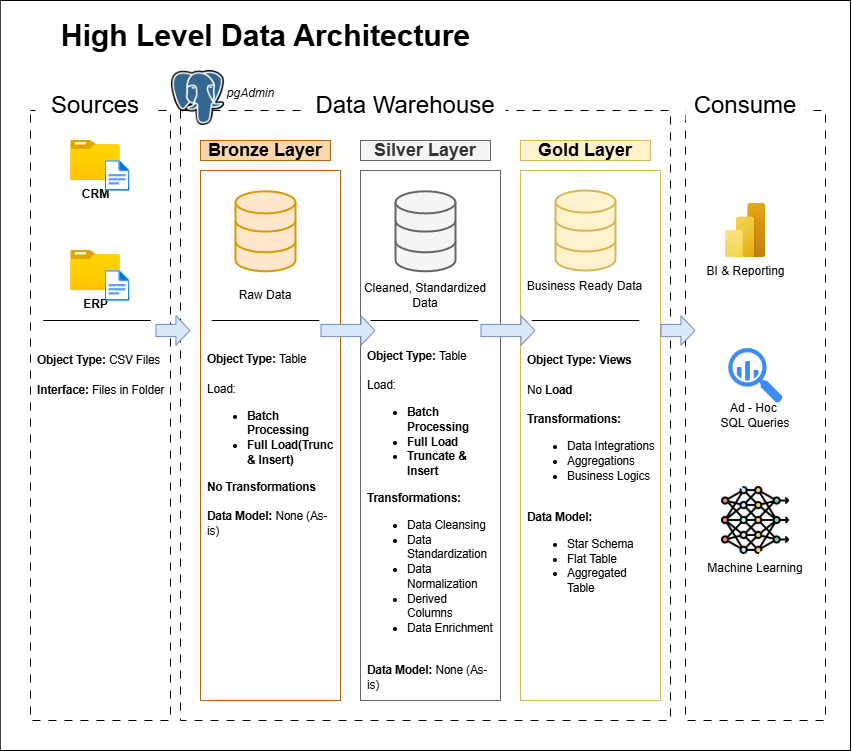

The diagram above was exported from draw.io. Its source (the exported page's mxGraphModel, read from the mxfile embedded in the PNG):
<mxGraphModel dx="2078" dy="736" grid="1" gridSize="10" guides="1" tooltips="1" connect="1" arrows="1" fold="1" page="1" pageScale="1" pageWidth="850" pageHeight="1100" background="#FFFFFF" math="0" shadow="0">
  <root>
    <mxCell id="0" />
    <mxCell id="1" parent="0" />
    <mxCell id="FihQMb1G0mgjxVf6wFg_-1" value="" style="rounded=0;whiteSpace=wrap;html=1;dashed=1;dashPattern=8 8;fillColor=none;strokeWidth=1;perimeterSpacing=0;" vertex="1" parent="1">
      <mxGeometry x="10" y="130" width="140" height="610" as="geometry" />
    </mxCell>
    <mxCell id="FihQMb1G0mgjxVf6wFg_-2" value="&lt;font style=&quot;font-size: 24px;&quot;&gt;Sources&lt;/font&gt;" style="rounded=0;whiteSpace=wrap;html=1;fillColor=default;strokeColor=none;" vertex="1" parent="1">
      <mxGeometry x="15" y="110" width="120" height="30" as="geometry" />
    </mxCell>
    <mxCell id="FihQMb1G0mgjxVf6wFg_-3" value="" style="rounded=0;whiteSpace=wrap;html=1;dashed=1;dashPattern=8 8;fillColor=none;strokeColor=#000000;" vertex="1" parent="1">
      <mxGeometry x="160" y="130" width="490" height="610" as="geometry" />
    </mxCell>
    <mxCell id="FihQMb1G0mgjxVf6wFg_-4" value="&lt;font style=&quot;font-size: 24px;&quot;&gt;Data Warehouse&lt;/font&gt;" style="rounded=0;whiteSpace=wrap;html=1;fillColor=default;strokeColor=none;" vertex="1" parent="1">
      <mxGeometry x="285" y="110" width="200" height="30" as="geometry" />
    </mxCell>
    <mxCell id="FihQMb1G0mgjxVf6wFg_-5" value="Ad - Hoc&amp;nbsp;&lt;div&gt;SQL Queries&lt;/div&gt;" style="rounded=0;whiteSpace=wrap;html=1;dashed=1;dashPattern=8 8;fillColor=none;" vertex="1" parent="1">
      <mxGeometry x="665" y="130" width="140" height="610" as="geometry" />
    </mxCell>
    <mxCell id="FihQMb1G0mgjxVf6wFg_-6" value="&lt;font style=&quot;font-size: 24px;&quot;&gt;Consume&lt;/font&gt;" style="rounded=0;whiteSpace=wrap;html=1;fillColor=default;strokeColor=none;" vertex="1" parent="1">
      <mxGeometry x="665" y="110" width="120" height="30" as="geometry" />
    </mxCell>
    <mxCell id="FihQMb1G0mgjxVf6wFg_-7" value="&lt;font style=&quot;font-size: 18px;&quot;&gt;&lt;b style=&quot;&quot;&gt;Bronze Layer&lt;/b&gt;&lt;/font&gt;" style="rounded=0;whiteSpace=wrap;html=1;fillColor=#fad7ac;strokeColor=#b46504;" vertex="1" parent="1">
      <mxGeometry x="180" y="160" width="130" height="20" as="geometry" />
    </mxCell>
    <mxCell id="FihQMb1G0mgjxVf6wFg_-8" value="" style="rounded=0;whiteSpace=wrap;html=1;fillColor=none;strokeColor=#b46504;" vertex="1" parent="1">
      <mxGeometry x="180" y="190" width="140" height="530" as="geometry" />
    </mxCell>
    <mxCell id="FihQMb1G0mgjxVf6wFg_-9" value="&lt;font style=&quot;font-size: 18px;&quot;&gt;&lt;b style=&quot;&quot;&gt;Silver Layer&lt;/b&gt;&lt;/font&gt;" style="rounded=0;whiteSpace=wrap;html=1;fillColor=#f5f5f5;strokeColor=#666666;fontColor=#333333;" vertex="1" parent="1">
      <mxGeometry x="340" y="160" width="130" height="20" as="geometry" />
    </mxCell>
    <mxCell id="FihQMb1G0mgjxVf6wFg_-10" value="" style="rounded=0;whiteSpace=wrap;html=1;fillColor=none;strokeColor=#666666;fontColor=#333333;" vertex="1" parent="1">
      <mxGeometry x="340" y="190" width="140" height="530" as="geometry" />
    </mxCell>
    <mxCell id="FihQMb1G0mgjxVf6wFg_-11" value="&lt;font style=&quot;font-size: 18px;&quot;&gt;&lt;b style=&quot;&quot;&gt;Gold Layer&lt;/b&gt;&lt;/font&gt;" style="rounded=0;whiteSpace=wrap;html=1;fillColor=#fff2cc;strokeColor=#d6b656;" vertex="1" parent="1">
      <mxGeometry x="500" y="160" width="130" height="20" as="geometry" />
    </mxCell>
    <mxCell id="FihQMb1G0mgjxVf6wFg_-12" value="" style="rounded=0;whiteSpace=wrap;html=1;fillColor=none;strokeColor=#d6b656;" vertex="1" parent="1">
      <mxGeometry x="500" y="190" width="140" height="530" as="geometry" />
    </mxCell>
    <mxCell id="FihQMb1G0mgjxVf6wFg_-13" value="&lt;b&gt;CRM&lt;/b&gt;" style="image;aspect=fixed;html=1;points=[];align=center;fontSize=12;image=img/lib/azure2/general/Folder_Blank.svg;" vertex="1" parent="1">
      <mxGeometry x="50.25" y="160" width="49.5" height="40.17" as="geometry" />
    </mxCell>
    <mxCell id="FihQMb1G0mgjxVf6wFg_-17" value="" style="image;aspect=fixed;html=1;points=[];align=center;fontSize=12;image=img/lib/azure2/general/File.svg;" vertex="1" parent="1">
      <mxGeometry x="84.5" y="180" width="25" height="30.81" as="geometry" />
    </mxCell>
    <mxCell id="FihQMb1G0mgjxVf6wFg_-20" value="&lt;b&gt;ERP&lt;/b&gt;" style="image;aspect=fixed;html=1;points=[];align=center;fontSize=12;image=img/lib/azure2/general/Folder_Blank.svg;" vertex="1" parent="1">
      <mxGeometry x="50.25" y="270" width="49.5" height="40.17" as="geometry" />
    </mxCell>
    <mxCell id="FihQMb1G0mgjxVf6wFg_-21" value="" style="image;aspect=fixed;html=1;points=[];align=center;fontSize=12;image=img/lib/azure2/general/File.svg;" vertex="1" parent="1">
      <mxGeometry x="84.5" y="290" width="25" height="30.81" as="geometry" />
    </mxCell>
    <mxCell id="FihQMb1G0mgjxVf6wFg_-25" value="" style="endArrow=none;html=1;rounded=0;" edge="1" parent="1">
      <mxGeometry width="50" height="50" relative="1" as="geometry">
        <mxPoint x="22.75" y="340" as="sourcePoint" />
        <mxPoint x="130.25" y="340" as="targetPoint" />
      </mxGeometry>
    </mxCell>
    <mxCell id="FihQMb1G0mgjxVf6wFg_-26" value="&lt;font style=&quot;font-size: 11.5px;&quot;&gt;&lt;b style=&quot;&quot;&gt;Object Type: &lt;/b&gt;&lt;font style=&quot;&quot;&gt;CSV Files&lt;/font&gt;&lt;/font&gt;&lt;div&gt;&lt;font style=&quot;font-size: 11.5px;&quot;&gt;&lt;br&gt;&lt;/font&gt;&lt;/div&gt;&lt;div&gt;&lt;font style=&quot;font-size: 11.5px;&quot;&gt;&lt;b style=&quot;&quot;&gt;Interface: &lt;/b&gt;Files in Folder&lt;/font&gt;&lt;/div&gt;" style="text;html=1;align=left;verticalAlign=middle;whiteSpace=wrap;rounded=0;" vertex="1" parent="1">
      <mxGeometry x="15" y="380" width="130" height="30" as="geometry" />
    </mxCell>
    <mxCell id="FihQMb1G0mgjxVf6wFg_-27" value="" style="html=1;verticalLabelPosition=bottom;align=center;labelBackgroundColor=#ffffff;verticalAlign=top;strokeWidth=2;strokeColor=#d79b00;shadow=0;dashed=0;shape=mxgraph.ios7.icons.data;fillColor=#ffe6cc;" vertex="1" parent="1">
      <mxGeometry x="215" y="210.81" width="60" height="80" as="geometry" />
    </mxCell>
    <mxCell id="FihQMb1G0mgjxVf6wFg_-28" value="" style="html=1;verticalLabelPosition=bottom;align=center;labelBackgroundColor=#ffffff;verticalAlign=top;strokeWidth=2;strokeColor=#666666;shadow=0;dashed=0;shape=mxgraph.ios7.icons.data;fillColor=#f5f5f5;fontColor=#333333;" vertex="1" parent="1">
      <mxGeometry x="375" y="210.81" width="60" height="80" as="geometry" />
    </mxCell>
    <mxCell id="FihQMb1G0mgjxVf6wFg_-29" value="" style="html=1;verticalLabelPosition=bottom;align=center;labelBackgroundColor=#ffffff;verticalAlign=top;strokeWidth=2;strokeColor=#d6b656;shadow=0;dashed=0;shape=mxgraph.ios7.icons.data;fillColor=#fff2cc;" vertex="1" parent="1">
      <mxGeometry x="535" y="210" width="60" height="80" as="geometry" />
    </mxCell>
    <mxCell id="FihQMb1G0mgjxVf6wFg_-30" value="" style="shape=flexArrow;endArrow=classic;html=1;rounded=0;endSize=4.356521739130435;startSize=0;width=12.173913043478262;entryX=0.923;entryY=0.909;entryDx=0;entryDy=0;entryPerimeter=0;endWidth=16.370510396975426;fillColor=#dae8fc;strokeColor=#6c8ebf;" edge="1" parent="1">
      <mxGeometry width="50" height="50" relative="1" as="geometry">
        <mxPoint x="135" y="350" as="sourcePoint" />
        <mxPoint x="169.98999999999978" y="350" as="targetPoint" />
      </mxGeometry>
    </mxCell>
    <mxCell id="FihQMb1G0mgjxVf6wFg_-32" value="" style="shape=flexArrow;endArrow=classic;html=1;rounded=0;endSize=4.356521739130435;startSize=0;width=12.173913043478262;endWidth=16.370510396975426;fillColor=#dae8fc;strokeColor=#6c8ebf;entryX=0.024;entryY=0.425;entryDx=0;entryDy=0;entryPerimeter=0;" edge="1" parent="1">
      <mxGeometry width="50" height="50" relative="1" as="geometry">
        <mxPoint x="300" y="350" as="sourcePoint" />
        <mxPoint x="354.9999999999999" y="349.9999999999999" as="targetPoint" />
      </mxGeometry>
    </mxCell>
    <mxCell id="FihQMb1G0mgjxVf6wFg_-33" value="" style="shape=flexArrow;endArrow=classic;html=1;rounded=0;endSize=4.356521739130435;startSize=0;width=12.173913043478262;endWidth=16.370510396975426;fillColor=#dae8fc;strokeColor=#6c8ebf;entryX=0.024;entryY=0.425;entryDx=0;entryDy=0;entryPerimeter=0;" edge="1" parent="1">
      <mxGeometry width="50" height="50" relative="1" as="geometry">
        <mxPoint x="460" y="350" as="sourcePoint" />
        <mxPoint x="514.9999999999999" y="349.9999999999999" as="targetPoint" />
      </mxGeometry>
    </mxCell>
    <mxCell id="FihQMb1G0mgjxVf6wFg_-34" value="" style="shape=flexArrow;endArrow=classic;html=1;rounded=0;endSize=4.356521739130435;startSize=0;width=12.173913043478262;entryX=0.923;entryY=0.909;entryDx=0;entryDy=0;entryPerimeter=0;endWidth=16.370510396975426;fillColor=#dae8fc;strokeColor=#6c8ebf;" edge="1" parent="1">
      <mxGeometry width="50" height="50" relative="1" as="geometry">
        <mxPoint x="640" y="350" as="sourcePoint" />
        <mxPoint x="674.9899999999998" y="350" as="targetPoint" />
      </mxGeometry>
    </mxCell>
    <mxCell id="FihQMb1G0mgjxVf6wFg_-35" value="Raw Data" style="text;html=1;align=center;verticalAlign=middle;whiteSpace=wrap;rounded=0;" vertex="1" parent="1">
      <mxGeometry x="215" y="300" width="60" height="30" as="geometry" />
    </mxCell>
    <mxCell id="FihQMb1G0mgjxVf6wFg_-36" value="Cleaned, Standardized Data" style="text;html=1;align=center;verticalAlign=middle;whiteSpace=wrap;rounded=0;" vertex="1" parent="1">
      <mxGeometry x="340" y="300" width="130" height="30" as="geometry" />
    </mxCell>
    <mxCell id="FihQMb1G0mgjxVf6wFg_-37" value="Business Ready Data" style="text;html=1;align=center;verticalAlign=middle;whiteSpace=wrap;rounded=0;" vertex="1" parent="1">
      <mxGeometry x="502.5" y="290.81" width="125" height="30" as="geometry" />
    </mxCell>
    <mxCell id="FihQMb1G0mgjxVf6wFg_-38" value="" style="endArrow=none;html=1;rounded=0;" edge="1" parent="1">
      <mxGeometry width="50" height="50" relative="1" as="geometry">
        <mxPoint x="191.25" y="340" as="sourcePoint" />
        <mxPoint x="298.75" y="340" as="targetPoint" />
      </mxGeometry>
    </mxCell>
    <mxCell id="FihQMb1G0mgjxVf6wFg_-39" value="" style="endArrow=none;html=1;rounded=0;" edge="1" parent="1">
      <mxGeometry width="50" height="50" relative="1" as="geometry">
        <mxPoint x="350" y="340" as="sourcePoint" />
        <mxPoint x="457.5" y="340" as="targetPoint" />
      </mxGeometry>
    </mxCell>
    <mxCell id="FihQMb1G0mgjxVf6wFg_-40" value="" style="endArrow=none;html=1;rounded=0;" edge="1" parent="1">
      <mxGeometry width="50" height="50" relative="1" as="geometry">
        <mxPoint x="511.25" y="340" as="sourcePoint" />
        <mxPoint x="618.75" y="340" as="targetPoint" />
      </mxGeometry>
    </mxCell>
    <mxCell id="FihQMb1G0mgjxVf6wFg_-41" value="&lt;font style=&quot;font-size: 11.5px;&quot;&gt;&lt;b style=&quot;&quot;&gt;Object Type: &lt;/b&gt;Table&lt;/font&gt;&lt;div&gt;&lt;font style=&quot;font-size: 11.5px;&quot;&gt;&lt;br&gt;&lt;/font&gt;&lt;/div&gt;&lt;div&gt;&lt;font style=&quot;font-size: 11.5px;&quot;&gt;Load:&lt;/font&gt;&lt;/div&gt;&lt;div&gt;&lt;ul&gt;&lt;li&gt;&lt;b&gt;&lt;font style=&quot;font-size: 11.5px;&quot;&gt;Batch Processing&lt;/font&gt;&lt;/b&gt;&lt;/li&gt;&lt;li&gt;&lt;b&gt;&lt;font style=&quot;font-size: 11.5px;&quot;&gt;Full Load(Trunc &amp;amp; Insert)&lt;/font&gt;&lt;/b&gt;&lt;/li&gt;&lt;/ul&gt;&lt;b&gt;&lt;font style=&quot;font-size: 11.5px;&quot;&gt;No Transformations&lt;/font&gt;&lt;/b&gt;&lt;/div&gt;&lt;div&gt;&lt;b&gt;&lt;font style=&quot;font-size: 11.5px;&quot;&gt;&lt;br&gt;&lt;/font&gt;&lt;/b&gt;&lt;/div&gt;&lt;div&gt;&lt;font style=&quot;font-size: 11.5px;&quot;&gt;&lt;b style=&quot;&quot;&gt;Data Model: &lt;/b&gt;None (As-is)&lt;/font&gt;&lt;/div&gt;" style="text;html=1;align=left;verticalAlign=middle;whiteSpace=wrap;rounded=0;" vertex="1" parent="1">
      <mxGeometry x="185" y="390" width="130" height="150" as="geometry" />
    </mxCell>
    <mxCell id="FihQMb1G0mgjxVf6wFg_-42" value="&lt;font style=&quot;font-size: 11.5px;&quot;&gt;&lt;b style=&quot;&quot;&gt;Object Type: &lt;/b&gt;Table&lt;/font&gt;&lt;div&gt;&lt;font style=&quot;font-size: 11.5px;&quot;&gt;&lt;br&gt;&lt;/font&gt;&lt;/div&gt;&lt;div&gt;&lt;font style=&quot;font-size: 11.5px;&quot;&gt;Load:&lt;/font&gt;&lt;/div&gt;&lt;div&gt;&lt;ul&gt;&lt;li&gt;&lt;b&gt;&lt;font style=&quot;font-size: 11.5px;&quot;&gt;Batch Processing&lt;/font&gt;&lt;/b&gt;&lt;/li&gt;&lt;li&gt;&lt;b&gt;&lt;font style=&quot;font-size: 11.5px;&quot;&gt;Full Load&lt;/font&gt;&lt;/b&gt;&lt;/li&gt;&lt;li&gt;&lt;b&gt;&lt;font style=&quot;font-size: 11.5px;&quot;&gt;Truncate &amp;amp; Insert&lt;/font&gt;&lt;/b&gt;&lt;/li&gt;&lt;/ul&gt;&lt;b&gt;&lt;font style=&quot;font-size: 11.5px;&quot;&gt;Transformations:&lt;/font&gt;&lt;/b&gt;&lt;/div&gt;&lt;div&gt;&lt;ul&gt;&lt;li&gt;&lt;font style=&quot;font-size: 11.5px;&quot;&gt;Data Cleansing&lt;/font&gt;&lt;/li&gt;&lt;li&gt;&lt;font style=&quot;font-size: 11.5px;&quot;&gt;Data Standardization&lt;/font&gt;&lt;/li&gt;&lt;li&gt;&lt;font style=&quot;font-size: 11.5px;&quot;&gt;Data Normalization&lt;/font&gt;&lt;/li&gt;&lt;li&gt;&lt;font style=&quot;font-size: 11.5px;&quot;&gt;Derived Columns&lt;/font&gt;&lt;/li&gt;&lt;li&gt;&lt;font style=&quot;font-size: 11.5px;&quot;&gt;Data Enrichment&lt;/font&gt;&lt;/li&gt;&lt;/ul&gt;&lt;/div&gt;&lt;div&gt;&lt;b&gt;&lt;font style=&quot;font-size: 11.5px;&quot;&gt;&lt;br&gt;&lt;/font&gt;&lt;/b&gt;&lt;/div&gt;&lt;div&gt;&lt;font style=&quot;font-size: 11.5px;&quot;&gt;&lt;b style=&quot;&quot;&gt;Data Model: &lt;/b&gt;None (As-is)&lt;/font&gt;&lt;/div&gt;" style="text;html=1;align=left;verticalAlign=middle;whiteSpace=wrap;rounded=0;" vertex="1" parent="1">
      <mxGeometry x="345" y="450" width="130" height="180" as="geometry" />
    </mxCell>
    <mxCell id="FihQMb1G0mgjxVf6wFg_-44" value="&lt;font style=&quot;font-size: 11.5px;&quot;&gt;&lt;b style=&quot;&quot;&gt;Object Type: Views&lt;/b&gt;&lt;/font&gt;&lt;div&gt;&lt;font style=&quot;font-size: 11.5px;&quot;&gt;&lt;br&gt;&lt;/font&gt;&lt;/div&gt;&lt;div&gt;&lt;font style=&quot;font-size: 11.5px;&quot;&gt;No &lt;b&gt;Load&lt;/b&gt;&lt;/font&gt;&lt;/div&gt;&lt;div&gt;&lt;font style=&quot;font-size: 11.5px;&quot;&gt;&lt;b&gt;&lt;br&gt;&lt;/b&gt;&lt;/font&gt;&lt;/div&gt;&lt;div&gt;&lt;b&gt;&lt;font style=&quot;font-size: 11.5px;&quot;&gt;Transformations:&lt;/font&gt;&lt;/b&gt;&lt;/div&gt;&lt;div&gt;&lt;ul&gt;&lt;li&gt;&lt;font style=&quot;font-size: 11.5px;&quot;&gt;Data Integrations&lt;/font&gt;&lt;/li&gt;&lt;li&gt;&lt;font style=&quot;font-size: 11.5px;&quot;&gt;Aggregations&lt;/font&gt;&lt;/li&gt;&lt;li&gt;&lt;span style=&quot;font-size: 11.5px;&quot;&gt;Business Logics&lt;/span&gt;&lt;/li&gt;&lt;/ul&gt;&lt;/div&gt;&lt;div&gt;&lt;b&gt;&lt;font style=&quot;font-size: 11.5px;&quot;&gt;&lt;br&gt;&lt;/font&gt;&lt;/b&gt;&lt;/div&gt;&lt;div&gt;&lt;font style=&quot;font-size: 11.5px;&quot;&gt;&lt;b style=&quot;&quot;&gt;Data Model:&amp;nbsp;&lt;/b&gt;&lt;/font&gt;&lt;/div&gt;&lt;div&gt;&lt;ul&gt;&lt;li&gt;&lt;font style=&quot;font-size: 11.5px;&quot;&gt;Star Schema&lt;/font&gt;&lt;/li&gt;&lt;li&gt;&lt;font style=&quot;font-size: 11.5px;&quot;&gt;Flat Table&lt;/font&gt;&lt;/li&gt;&lt;li&gt;&lt;font style=&quot;font-size: 11.5px;&quot;&gt;Aggregated Table&lt;/font&gt;&lt;/li&gt;&lt;/ul&gt;&lt;/div&gt;" style="text;html=1;align=left;verticalAlign=middle;whiteSpace=wrap;rounded=0;" vertex="1" parent="1">
      <mxGeometry x="505" y="410" width="130" height="180" as="geometry" />
    </mxCell>
    <mxCell id="FihQMb1G0mgjxVf6wFg_-45" value="BI &amp;amp; Reporting" style="image;aspect=fixed;html=1;points=[];align=center;fontSize=12;image=img/lib/azure2/power_platform/PowerBI.svg;" vertex="1" parent="1">
      <mxGeometry x="704.75" y="223" width="40.5" height="54" as="geometry" />
    </mxCell>
    <mxCell id="FihQMb1G0mgjxVf6wFg_-47" value="" style="sketch=0;html=1;aspect=fixed;strokeColor=none;shadow=0;fillColor=#3B8DF1;verticalAlign=top;labelPosition=center;verticalLabelPosition=bottom;shape=mxgraph.gcp2.big_query" vertex="1" parent="1">
      <mxGeometry x="707.75" y="367.47" width="54.5" height="55.05" as="geometry" />
    </mxCell>
    <mxCell id="FihQMb1G0mgjxVf6wFg_-49" value="Machine Learning" style="shape=image;verticalLabelPosition=bottom;labelBackgroundColor=default;verticalAlign=top;aspect=fixed;imageAspect=0;image=https://cdn-icons-png.flaticon.com/128/8637/8637101.png;" vertex="1" parent="1">
      <mxGeometry x="701" y="506" width="68" height="68" as="geometry" />
    </mxCell>
    <mxCell id="FihQMb1G0mgjxVf6wFg_-50" value="" style="shape=image;verticalLabelPosition=bottom;labelBackgroundColor=default;verticalAlign=top;aspect=fixed;imageAspect=0;image=https://cdn-icons-png.flaticon.com/128/5968/5968342.png;" vertex="1" parent="1">
      <mxGeometry x="150" y="90" width="55" height="55" as="geometry" />
    </mxCell>
    <mxCell id="FihQMb1G0mgjxVf6wFg_-51" value="&lt;b&gt;&lt;font style=&quot;font-size: 30px;&quot;&gt;High Level Data Architecture&lt;/font&gt;&lt;/b&gt;" style="text;html=1;align=center;verticalAlign=middle;resizable=0;points=[];autosize=1;strokeColor=none;fillColor=none;" vertex="1" parent="1">
      <mxGeometry x="30" y="30" width="430" height="50" as="geometry" />
    </mxCell>
    <mxCell id="FihQMb1G0mgjxVf6wFg_-52" value="&lt;i&gt;pgAdmin&lt;/i&gt;" style="text;html=1;align=center;verticalAlign=middle;resizable=0;points=[];autosize=1;strokeColor=none;fillColor=none;" vertex="1" parent="1">
      <mxGeometry x="195" y="98" width="70" height="30" as="geometry" />
    </mxCell>
    <mxCell id="FihQMb1G0mgjxVf6wFg_-53" value="" style="rounded=0;whiteSpace=wrap;html=1;fillColor=none;" vertex="1" parent="1">
      <mxGeometry x="-20.25" y="20" width="850.25" height="750" as="geometry" />
    </mxCell>
  </root>
</mxGraphModel>